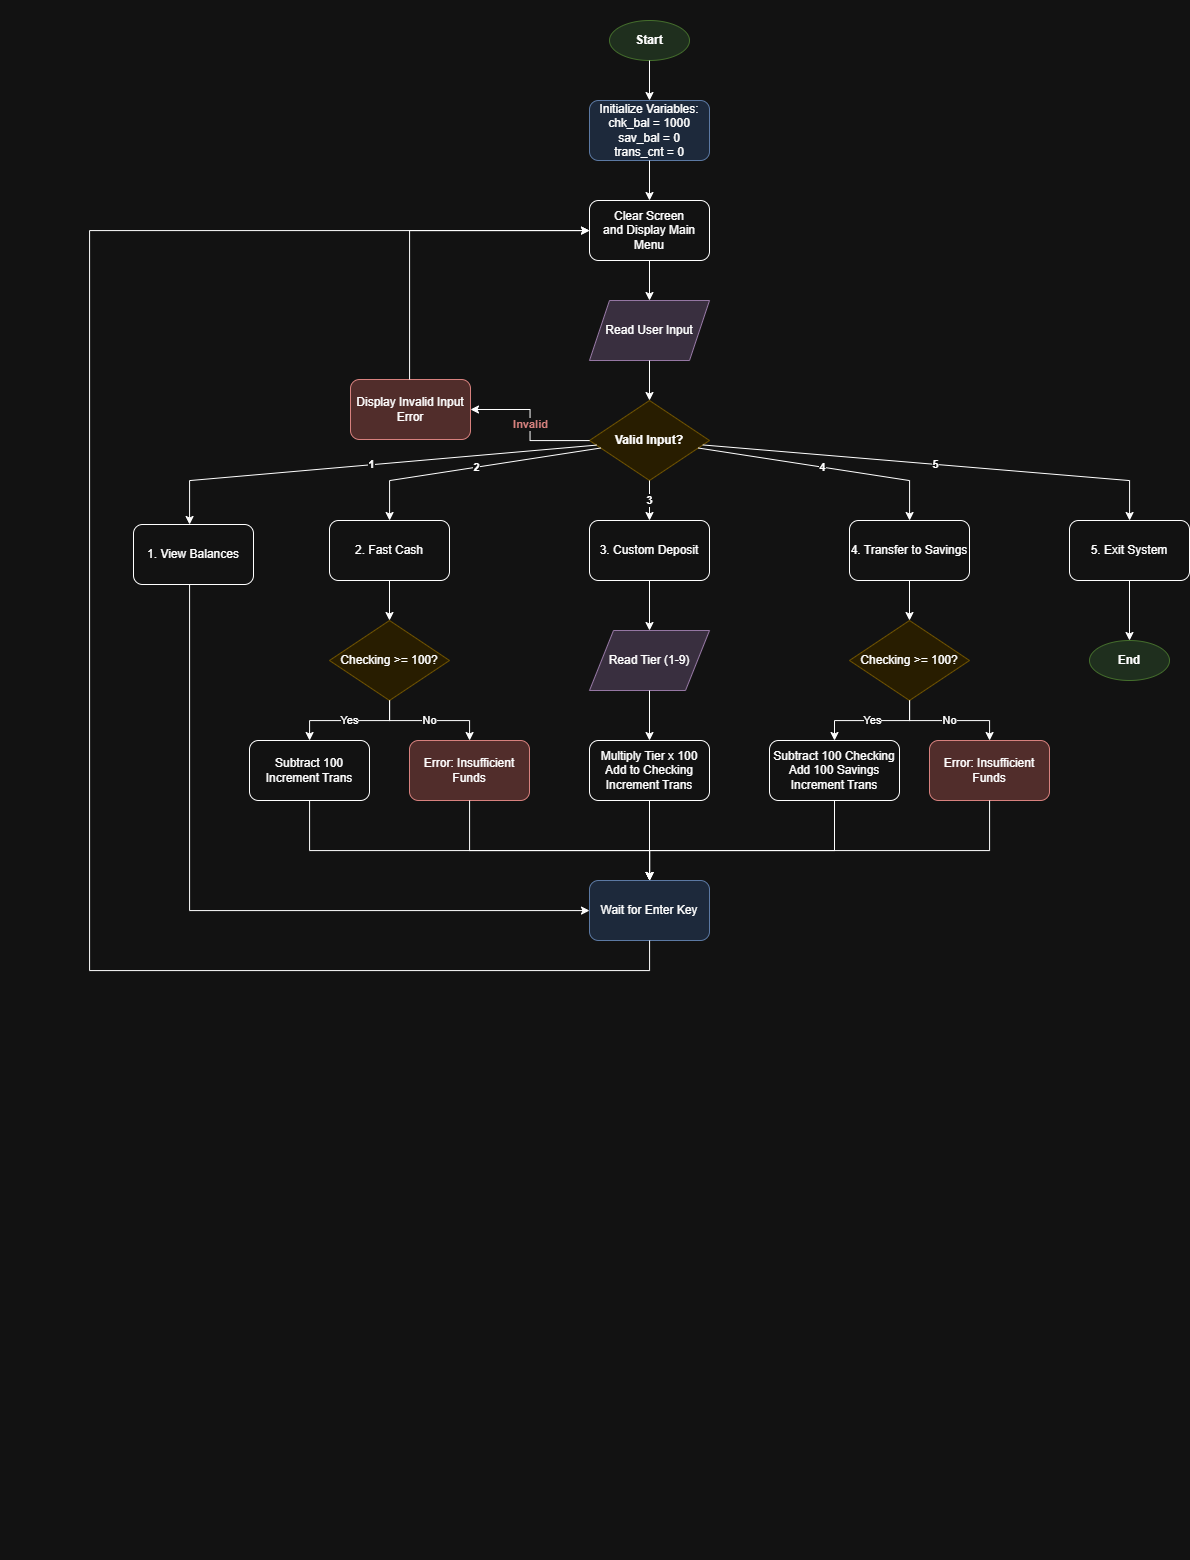

The diagram above was exported from draw.io. Its source (the exported page's mxGraphModel, read from the mxfile embedded in the PNG):
<mxGraphModel dx="2435" dy="865" grid="0" gridSize="10" guides="1" tooltips="1" connect="1" arrows="1" fold="1" page="1" pageScale="1" pageWidth="850" pageHeight="1100" math="0" shadow="0">
  <root>
    <mxCell id="0" />
    <mxCell id="1" parent="0" />
    <mxCell id="DbiyGQLiFIgkiD-tLl33-1" parent="1" style="text;whiteSpace=wrap;html=1;" value="&#10;  &#10;    &#10;      &#10;        &#10;        &#10;&#10;        &#10;        &#10;          &#10;        &#10;&#10;        &#10;        &#10;          &#10;        &#10;&#10;        &#10;          &#10;        &#10;&#10;        &#10;          &#10;        &#10;&#10;        &#10;        &#10;          &#10;        &#10;&#10;        &#10;          &#10;        &#10;&#10;        &#10;          &#10;        &#10;&#10;        &#10;          &#10;        &#10;&#10;        &#10;          &#10;        &#10;&#10;        &#10;          &#10;        &#10;&#10;        &#10;          &#10;        &#10;&#10;        &#10;          &#10;        &#10;&#10;        &#10;          &#10;        &#10;&#10;        &#10;          &#10;        &#10;&#10;        &#10;          &#10;        &#10;&#10;        &#10;          &#10;        &#10;&#10;        &#10;          &#10;        &#10;&#10;        &#10;          &#10;        &#10;&#10;        &#10;        &#10;        &#10;        &#10;        &#10;&#10;        &#10;        &#10;        &#10;        &#10;        &#10;        &#10;&#10;        &#10;        &#10;&#10;        &#10;        &#10;        &#10;        &#10;        &#10;&#10;      &#10;    &#10;  &#10;" vertex="1">
      <mxGeometry height="1560" width="30" x="-69" as="geometry" />
    </mxCell>
    <mxCell id="fOqTPmFyAmwsWy8BcfpD-1" parent="1" style="ellipse;whiteSpace=wrap;html=1;fillColor=#d5e8d4;strokeColor=#82b366;fontStyle=1" value="Start" vertex="1">
      <mxGeometry height="40" width="80" x="540" y="20" as="geometry" />
    </mxCell>
    <mxCell id="fOqTPmFyAmwsWy8BcfpD-2" parent="1" style="rounded=1;whiteSpace=wrap;html=1;fillColor=#dae8fc;strokeColor=#6c8ebf;" value="Initialize Variables:&lt;br&gt;chk_bal = 1000&lt;br&gt;sav_bal = 0&lt;br&gt;trans_cnt = 0" vertex="1">
      <mxGeometry height="60" width="120" x="520" y="100" as="geometry" />
    </mxCell>
    <mxCell id="fOqTPmFyAmwsWy8BcfpD-3" parent="1" style="rounded=1;whiteSpace=wrap;html=1;" value="Clear Screen &lt;br&gt;and Display Main Menu" vertex="1">
      <mxGeometry height="60" width="120" x="520" y="200" as="geometry" />
    </mxCell>
    <mxCell id="fOqTPmFyAmwsWy8BcfpD-4" parent="1" style="shape=parallelogram;perimeter=parallelogramPerimeter;whiteSpace=wrap;html=1;fixedSize=1;fillColor=#e1d5e7;strokeColor=#9673a6;" value="Read User Input" vertex="1">
      <mxGeometry height="60" width="120" x="520" y="300" as="geometry" />
    </mxCell>
    <mxCell id="fOqTPmFyAmwsWy8BcfpD-5" parent="1" style="rhombus;whiteSpace=wrap;html=1;fillColor=#fff2cc;strokeColor=#d6b656;fontStyle=1" value="Valid Input?" vertex="1">
      <mxGeometry height="80" width="120" x="520" y="400" as="geometry" />
    </mxCell>
    <mxCell id="fOqTPmFyAmwsWy8BcfpD-6" parent="1" style="rounded=1;whiteSpace=wrap;html=1;fillColor=#f8cecc;strokeColor=#b85450;" value="Display Invalid Input Error" vertex="1">
      <mxGeometry height="60" width="120" x="281" y="379" as="geometry" />
    </mxCell>
    <mxCell id="fOqTPmFyAmwsWy8BcfpD-7" parent="1" style="rounded=1;whiteSpace=wrap;html=1;" value="1. View Balances" vertex="1">
      <mxGeometry height="60" width="120" x="64" y="524" as="geometry" />
    </mxCell>
    <mxCell id="fOqTPmFyAmwsWy8BcfpD-8" parent="1" style="rounded=1;whiteSpace=wrap;html=1;" value="2. Fast Cash" vertex="1">
      <mxGeometry height="60" width="120" x="260" y="520" as="geometry" />
    </mxCell>
    <mxCell id="fOqTPmFyAmwsWy8BcfpD-9" parent="1" style="rhombus;whiteSpace=wrap;html=1;fillColor=#fff2cc;strokeColor=#d6b656;" value="Checking &gt;= 100?" vertex="1">
      <mxGeometry height="80" width="120" x="260" y="620" as="geometry" />
    </mxCell>
    <mxCell id="fOqTPmFyAmwsWy8BcfpD-10" parent="1" style="rounded=1;whiteSpace=wrap;html=1;" value="Subtract 100&lt;br&gt;Increment Trans" vertex="1">
      <mxGeometry height="60" width="120" x="180" y="740" as="geometry" />
    </mxCell>
    <mxCell id="fOqTPmFyAmwsWy8BcfpD-11" parent="1" style="rounded=1;whiteSpace=wrap;html=1;fillColor=#f8cecc;strokeColor=#b85450;" value="Error: Insufficient Funds" vertex="1">
      <mxGeometry height="60" width="120" x="340" y="740" as="geometry" />
    </mxCell>
    <mxCell id="fOqTPmFyAmwsWy8BcfpD-12" parent="1" style="rounded=1;whiteSpace=wrap;html=1;" value="3. Custom Deposit" vertex="1">
      <mxGeometry height="60" width="120" x="520" y="520" as="geometry" />
    </mxCell>
    <mxCell id="fOqTPmFyAmwsWy8BcfpD-13" parent="1" style="shape=parallelogram;perimeter=parallelogramPerimeter;whiteSpace=wrap;html=1;fillColor=#e1d5e7;strokeColor=#9673a6;" value="Read Tier (1-9)" vertex="1">
      <mxGeometry height="60" width="120" x="520" y="630" as="geometry" />
    </mxCell>
    <mxCell id="fOqTPmFyAmwsWy8BcfpD-14" parent="1" style="rounded=1;whiteSpace=wrap;html=1;" value="Multiply Tier x 100&lt;br&gt;Add to Checking&lt;br&gt;Increment Trans" vertex="1">
      <mxGeometry height="60" width="120" x="520" y="740" as="geometry" />
    </mxCell>
    <mxCell id="fOqTPmFyAmwsWy8BcfpD-15" parent="1" style="rounded=1;whiteSpace=wrap;html=1;" value="4. Transfer to Savings" vertex="1">
      <mxGeometry height="60" width="120" x="780" y="520" as="geometry" />
    </mxCell>
    <mxCell id="fOqTPmFyAmwsWy8BcfpD-16" parent="1" style="rhombus;whiteSpace=wrap;html=1;fillColor=#fff2cc;strokeColor=#d6b656;" value="Checking &gt;= 100?" vertex="1">
      <mxGeometry height="80" width="120" x="780" y="620" as="geometry" />
    </mxCell>
    <mxCell id="fOqTPmFyAmwsWy8BcfpD-17" parent="1" style="rounded=1;whiteSpace=wrap;html=1;" value="Subtract 100 Checking&lt;br&gt;Add 100 Savings&lt;br&gt;Increment Trans" vertex="1">
      <mxGeometry height="60" width="130" x="700" y="740" as="geometry" />
    </mxCell>
    <mxCell id="fOqTPmFyAmwsWy8BcfpD-18" parent="1" style="rounded=1;whiteSpace=wrap;html=1;fillColor=#f8cecc;strokeColor=#b85450;" value="Error: Insufficient Funds" vertex="1">
      <mxGeometry height="60" width="120" x="860" y="740" as="geometry" />
    </mxCell>
    <mxCell id="fOqTPmFyAmwsWy8BcfpD-19" parent="1" style="rounded=1;whiteSpace=wrap;html=1;" value="5. Exit System" vertex="1">
      <mxGeometry height="60" width="120" x="1000" y="520" as="geometry" />
    </mxCell>
    <mxCell id="fOqTPmFyAmwsWy8BcfpD-20" parent="1" style="ellipse;whiteSpace=wrap;html=1;fillColor=#d5e8d4;strokeColor=#82b366;fontStyle=1" value="End" vertex="1">
      <mxGeometry height="40" width="80" x="1020" y="640" as="geometry" />
    </mxCell>
    <mxCell id="fOqTPmFyAmwsWy8BcfpD-21" parent="1" style="rounded=1;whiteSpace=wrap;html=1;fillColor=#dae8fc;strokeColor=#6c8ebf;" value="Wait for Enter Key" vertex="1">
      <mxGeometry height="60" width="120" x="520" y="880" as="geometry" />
    </mxCell>
    <mxCell id="fOqTPmFyAmwsWy8BcfpD-22" edge="1" parent="1" source="fOqTPmFyAmwsWy8BcfpD-1" style="edgeStyle=orthogonalEdgeStyle;rounded=0;html=1;" target="fOqTPmFyAmwsWy8BcfpD-2">
      <mxGeometry relative="1" as="geometry" />
    </mxCell>
    <mxCell id="fOqTPmFyAmwsWy8BcfpD-23" edge="1" parent="1" source="fOqTPmFyAmwsWy8BcfpD-2" style="edgeStyle=orthogonalEdgeStyle;rounded=0;html=1;" target="fOqTPmFyAmwsWy8BcfpD-3">
      <mxGeometry relative="1" as="geometry" />
    </mxCell>
    <mxCell id="fOqTPmFyAmwsWy8BcfpD-24" edge="1" parent="1" source="fOqTPmFyAmwsWy8BcfpD-3" style="edgeStyle=orthogonalEdgeStyle;rounded=0;html=1;" target="fOqTPmFyAmwsWy8BcfpD-4">
      <mxGeometry relative="1" as="geometry" />
    </mxCell>
    <mxCell id="fOqTPmFyAmwsWy8BcfpD-25" edge="1" parent="1" source="fOqTPmFyAmwsWy8BcfpD-4" style="edgeStyle=orthogonalEdgeStyle;rounded=0;html=1;" target="fOqTPmFyAmwsWy8BcfpD-5">
      <mxGeometry relative="1" as="geometry" />
    </mxCell>
    <mxCell id="fOqTPmFyAmwsWy8BcfpD-26" edge="1" parent="1" source="fOqTPmFyAmwsWy8BcfpD-5" style="edgeStyle=orthogonalEdgeStyle;rounded=0;html=1;fontColor=#b85450;fontStyle=1" target="fOqTPmFyAmwsWy8BcfpD-6" value="Invalid">
      <mxGeometry relative="1" as="geometry" />
    </mxCell>
    <mxCell id="fOqTPmFyAmwsWy8BcfpD-27" edge="1" parent="1" source="fOqTPmFyAmwsWy8BcfpD-6" style="edgeStyle=orthogonalEdgeStyle;rounded=0;html=1;" target="fOqTPmFyAmwsWy8BcfpD-3">
      <mxGeometry relative="1" as="geometry">
        <Array as="points">
          <mxPoint x="340" y="230" />
        </Array>
      </mxGeometry>
    </mxCell>
    <mxCell id="fOqTPmFyAmwsWy8BcfpD-28" edge="1" parent="1" source="fOqTPmFyAmwsWy8BcfpD-5" style="edgeStyle=orthogonalEdgeStyle;rounded=0;html=1;fontStyle=1" target="fOqTPmFyAmwsWy8BcfpD-7" value="1">
      <mxGeometry relative="1" as="geometry">
        <Array as="points">
          <mxPoint x="120" y="480" />
        </Array>
      </mxGeometry>
    </mxCell>
    <mxCell id="fOqTPmFyAmwsWy8BcfpD-29" edge="1" parent="1" source="fOqTPmFyAmwsWy8BcfpD-5" style="edgeStyle=orthogonalEdgeStyle;rounded=0;html=1;fontStyle=1" target="fOqTPmFyAmwsWy8BcfpD-8" value="2">
      <mxGeometry relative="1" as="geometry">
        <Array as="points">
          <mxPoint x="320" y="480" />
        </Array>
      </mxGeometry>
    </mxCell>
    <mxCell id="fOqTPmFyAmwsWy8BcfpD-30" edge="1" parent="1" source="fOqTPmFyAmwsWy8BcfpD-5" style="edgeStyle=orthogonalEdgeStyle;rounded=0;html=1;fontStyle=1" target="fOqTPmFyAmwsWy8BcfpD-12" value="3">
      <mxGeometry relative="1" as="geometry" />
    </mxCell>
    <mxCell id="fOqTPmFyAmwsWy8BcfpD-31" edge="1" parent="1" source="fOqTPmFyAmwsWy8BcfpD-5" style="edgeStyle=orthogonalEdgeStyle;rounded=0;html=1;fontStyle=1" target="fOqTPmFyAmwsWy8BcfpD-15" value="4">
      <mxGeometry relative="1" as="geometry">
        <Array as="points">
          <mxPoint x="840" y="480" />
        </Array>
      </mxGeometry>
    </mxCell>
    <mxCell id="fOqTPmFyAmwsWy8BcfpD-32" edge="1" parent="1" source="fOqTPmFyAmwsWy8BcfpD-5" style="edgeStyle=orthogonalEdgeStyle;rounded=0;html=1;fontStyle=1" target="fOqTPmFyAmwsWy8BcfpD-19" value="5">
      <mxGeometry relative="1" as="geometry">
        <Array as="points">
          <mxPoint x="1060" y="480" />
        </Array>
      </mxGeometry>
    </mxCell>
    <mxCell id="fOqTPmFyAmwsWy8BcfpD-33" edge="1" parent="1" source="fOqTPmFyAmwsWy8BcfpD-8" style="edgeStyle=orthogonalEdgeStyle;rounded=0;html=1;" target="fOqTPmFyAmwsWy8BcfpD-9">
      <mxGeometry relative="1" as="geometry" />
    </mxCell>
    <mxCell id="fOqTPmFyAmwsWy8BcfpD-34" edge="1" parent="1" source="fOqTPmFyAmwsWy8BcfpD-9" style="edgeStyle=orthogonalEdgeStyle;rounded=0;html=1;" target="fOqTPmFyAmwsWy8BcfpD-10" value="Yes">
      <mxGeometry relative="1" as="geometry" />
    </mxCell>
    <mxCell id="fOqTPmFyAmwsWy8BcfpD-35" edge="1" parent="1" source="fOqTPmFyAmwsWy8BcfpD-9" style="edgeStyle=orthogonalEdgeStyle;rounded=0;html=1;" target="fOqTPmFyAmwsWy8BcfpD-11" value="No">
      <mxGeometry relative="1" as="geometry" />
    </mxCell>
    <mxCell id="fOqTPmFyAmwsWy8BcfpD-36" edge="1" parent="1" source="fOqTPmFyAmwsWy8BcfpD-12" style="edgeStyle=orthogonalEdgeStyle;rounded=0;html=1;" target="fOqTPmFyAmwsWy8BcfpD-13">
      <mxGeometry relative="1" as="geometry" />
    </mxCell>
    <mxCell id="fOqTPmFyAmwsWy8BcfpD-37" edge="1" parent="1" source="fOqTPmFyAmwsWy8BcfpD-13" style="edgeStyle=orthogonalEdgeStyle;rounded=0;html=1;" target="fOqTPmFyAmwsWy8BcfpD-14">
      <mxGeometry relative="1" as="geometry" />
    </mxCell>
    <mxCell id="fOqTPmFyAmwsWy8BcfpD-38" edge="1" parent="1" source="fOqTPmFyAmwsWy8BcfpD-15" style="edgeStyle=orthogonalEdgeStyle;rounded=0;html=1;" target="fOqTPmFyAmwsWy8BcfpD-16">
      <mxGeometry relative="1" as="geometry" />
    </mxCell>
    <mxCell id="fOqTPmFyAmwsWy8BcfpD-39" edge="1" parent="1" source="fOqTPmFyAmwsWy8BcfpD-16" style="edgeStyle=orthogonalEdgeStyle;rounded=0;html=1;" target="fOqTPmFyAmwsWy8BcfpD-17" value="Yes">
      <mxGeometry relative="1" as="geometry" />
    </mxCell>
    <mxCell id="fOqTPmFyAmwsWy8BcfpD-40" edge="1" parent="1" source="fOqTPmFyAmwsWy8BcfpD-16" style="edgeStyle=orthogonalEdgeStyle;rounded=0;html=1;" target="fOqTPmFyAmwsWy8BcfpD-18" value="No">
      <mxGeometry relative="1" as="geometry" />
    </mxCell>
    <mxCell id="fOqTPmFyAmwsWy8BcfpD-41" edge="1" parent="1" source="fOqTPmFyAmwsWy8BcfpD-19" style="edgeStyle=orthogonalEdgeStyle;rounded=0;html=1;" target="fOqTPmFyAmwsWy8BcfpD-20">
      <mxGeometry relative="1" as="geometry" />
    </mxCell>
    <mxCell id="fOqTPmFyAmwsWy8BcfpD-42" edge="1" parent="1" source="fOqTPmFyAmwsWy8BcfpD-7" style="edgeStyle=orthogonalEdgeStyle;rounded=0;html=1;" target="fOqTPmFyAmwsWy8BcfpD-21">
      <mxGeometry relative="1" as="geometry">
        <Array as="points">
          <mxPoint x="120" y="910" />
        </Array>
      </mxGeometry>
    </mxCell>
    <mxCell id="fOqTPmFyAmwsWy8BcfpD-43" edge="1" parent="1" source="fOqTPmFyAmwsWy8BcfpD-10" style="edgeStyle=orthogonalEdgeStyle;rounded=0;html=1;" target="fOqTPmFyAmwsWy8BcfpD-21">
      <mxGeometry relative="1" as="geometry">
        <Array as="points">
          <mxPoint x="240" y="850" />
          <mxPoint x="580" y="850" />
        </Array>
      </mxGeometry>
    </mxCell>
    <mxCell id="fOqTPmFyAmwsWy8BcfpD-44" edge="1" parent="1" source="fOqTPmFyAmwsWy8BcfpD-11" style="edgeStyle=orthogonalEdgeStyle;rounded=0;html=1;" target="fOqTPmFyAmwsWy8BcfpD-21">
      <mxGeometry relative="1" as="geometry">
        <Array as="points">
          <mxPoint x="400" y="850" />
          <mxPoint x="580" y="850" />
        </Array>
      </mxGeometry>
    </mxCell>
    <mxCell id="fOqTPmFyAmwsWy8BcfpD-45" edge="1" parent="1" source="fOqTPmFyAmwsWy8BcfpD-14" style="edgeStyle=orthogonalEdgeStyle;rounded=0;html=1;" target="fOqTPmFyAmwsWy8BcfpD-21">
      <mxGeometry relative="1" as="geometry" />
    </mxCell>
    <mxCell id="fOqTPmFyAmwsWy8BcfpD-46" edge="1" parent="1" source="fOqTPmFyAmwsWy8BcfpD-17" style="edgeStyle=orthogonalEdgeStyle;rounded=0;html=1;" target="fOqTPmFyAmwsWy8BcfpD-21">
      <mxGeometry relative="1" as="geometry">
        <Array as="points">
          <mxPoint x="765" y="850" />
          <mxPoint x="580" y="850" />
        </Array>
      </mxGeometry>
    </mxCell>
    <mxCell id="fOqTPmFyAmwsWy8BcfpD-47" edge="1" parent="1" source="fOqTPmFyAmwsWy8BcfpD-18" style="edgeStyle=orthogonalEdgeStyle;rounded=0;html=1;" target="fOqTPmFyAmwsWy8BcfpD-21">
      <mxGeometry relative="1" as="geometry">
        <Array as="points">
          <mxPoint x="920" y="850" />
          <mxPoint x="580" y="850" />
        </Array>
      </mxGeometry>
    </mxCell>
    <mxCell id="fOqTPmFyAmwsWy8BcfpD-48" edge="1" parent="1" source="fOqTPmFyAmwsWy8BcfpD-21" style="edgeStyle=orthogonalEdgeStyle;rounded=0;html=1;" target="fOqTPmFyAmwsWy8BcfpD-3">
      <mxGeometry relative="1" as="geometry">
        <Array as="points">
          <mxPoint x="580" y="970" />
          <mxPoint x="20" y="970" />
          <mxPoint x="20" y="230" />
        </Array>
      </mxGeometry>
    </mxCell>
  </root>
</mxGraphModel>